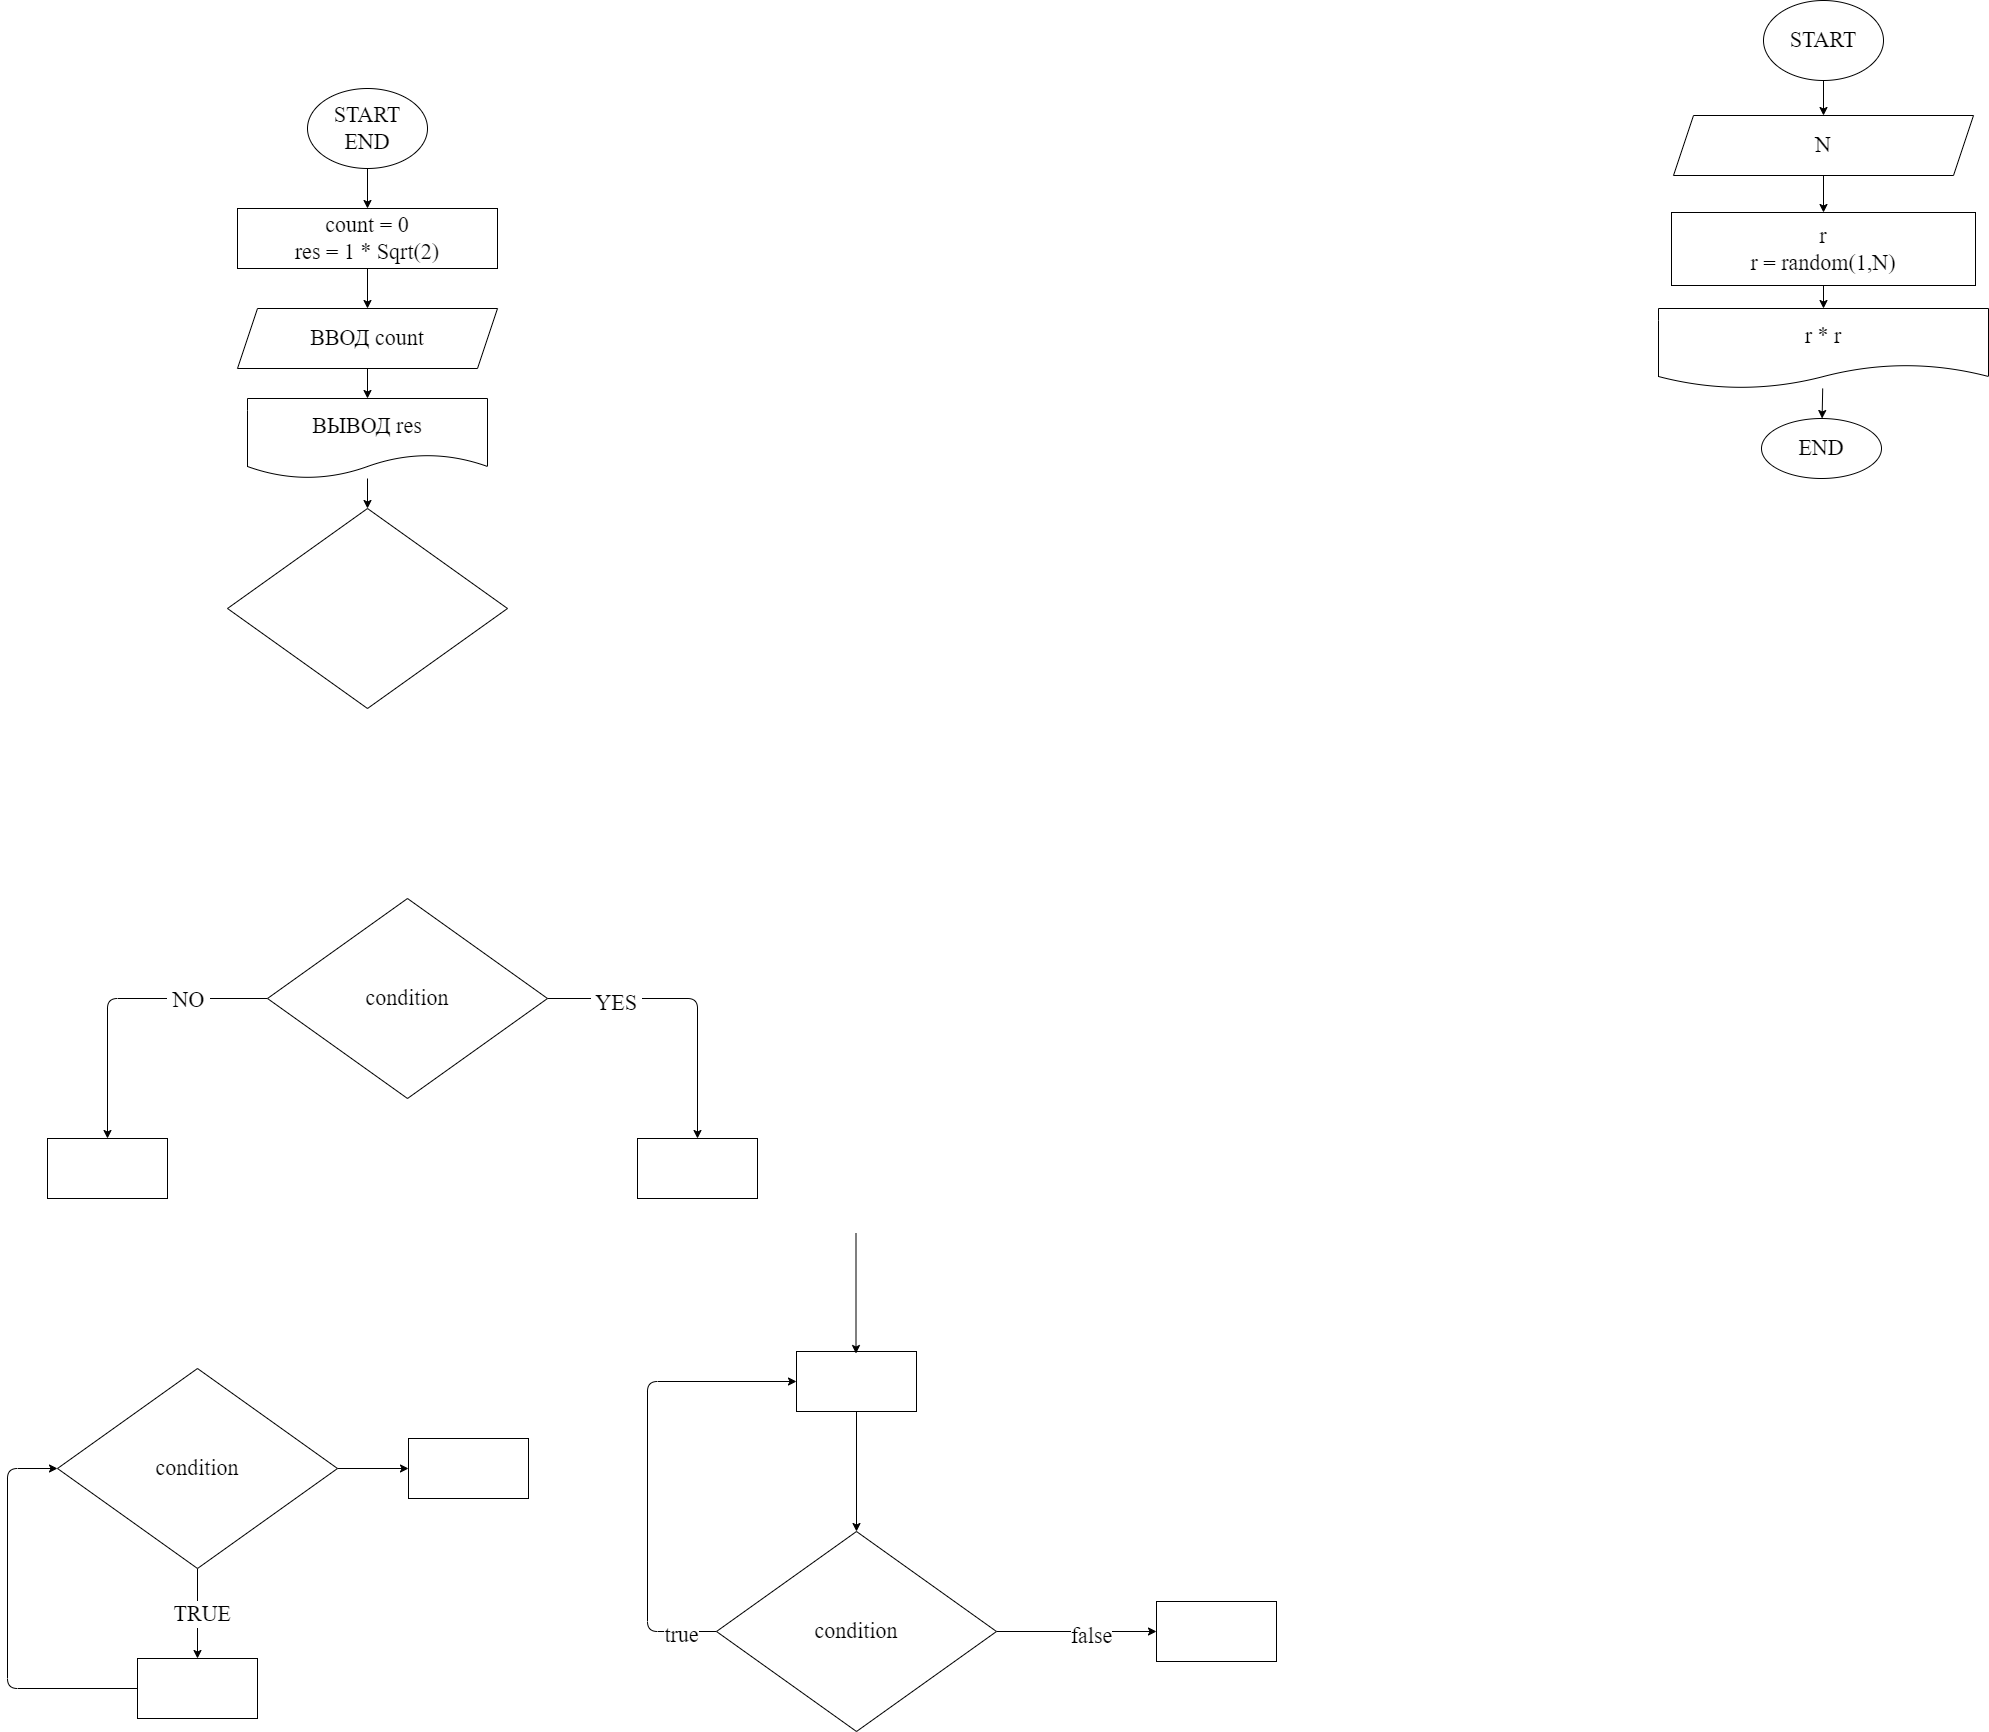

The diagram above was exported from draw.io. Its source (the exported page's mxGraphModel, read from the mxfile embedded in the PNG):
<mxGraphModel dx="1175" dy="874" grid="0" gridSize="10" guides="1" tooltips="1" connect="1" arrows="1" fold="1" page="0" pageScale="1" pageWidth="1000" pageHeight="700" math="0" shadow="0">
  <root>
    <mxCell id="0" />
    <mxCell id="1" parent="0" />
    <mxCell id="7" value="" style="edgeStyle=none;html=1;fontFamily=Fira Code;fontSize=22;" parent="1" source="2" target="6" edge="1">
      <mxGeometry relative="1" as="geometry" />
    </mxCell>
    <mxCell id="2" value="START&lt;br&gt;END" style="ellipse;whiteSpace=wrap;html=1;fontFamily=Fira Code;fontSize=22;" parent="1" vertex="1">
      <mxGeometry x="350" y="10" width="120" height="80" as="geometry" />
    </mxCell>
    <mxCell id="9" value="" style="edgeStyle=none;html=1;fontFamily=Fira Code;fontSize=22;" parent="1" source="6" target="8" edge="1">
      <mxGeometry relative="1" as="geometry" />
    </mxCell>
    <mxCell id="6" value="count = 0&lt;br&gt;res = 1 * Sqrt(2)" style="whiteSpace=wrap;html=1;fontSize=22;fontFamily=Fira Code;" parent="1" vertex="1">
      <mxGeometry x="280" y="130" width="260" height="60" as="geometry" />
    </mxCell>
    <mxCell id="11" value="" style="edgeStyle=none;html=1;fontFamily=Fira Code;fontSize=22;" parent="1" source="8" target="10" edge="1">
      <mxGeometry relative="1" as="geometry" />
    </mxCell>
    <mxCell id="8" value="ВВОД count" style="shape=parallelogram;perimeter=parallelogramPerimeter;whiteSpace=wrap;html=1;fixedSize=1;fontSize=22;fontFamily=Fira Code;" parent="1" vertex="1">
      <mxGeometry x="280" y="230" width="260" height="60" as="geometry" />
    </mxCell>
    <mxCell id="14" value="" style="edgeStyle=none;html=1;fontFamily=Fira Code;fontSize=22;" parent="1" source="10" target="13" edge="1">
      <mxGeometry relative="1" as="geometry" />
    </mxCell>
    <mxCell id="10" value="ВЫВОД res" style="shape=document;whiteSpace=wrap;html=1;boundedLbl=1;fontSize=22;fontFamily=Fira Code;" parent="1" vertex="1">
      <mxGeometry x="290" y="320" width="240" height="80" as="geometry" />
    </mxCell>
    <mxCell id="13" value="" style="rhombus;whiteSpace=wrap;html=1;fontSize=22;fontFamily=Fira Code;" parent="1" vertex="1">
      <mxGeometry x="270" y="430" width="280" height="200" as="geometry" />
    </mxCell>
    <mxCell id="17" value="" style="edgeStyle=none;html=1;fontFamily=Fira Code;fontSize=22;" parent="1" source="15" target="16" edge="1">
      <mxGeometry relative="1" as="geometry">
        <Array as="points">
          <mxPoint x="740" y="920" />
        </Array>
      </mxGeometry>
    </mxCell>
    <mxCell id="20" value="&amp;nbsp;YES&amp;nbsp;" style="edgeLabel;html=1;align=center;verticalAlign=middle;resizable=0;points=[];fontSize=22;fontFamily=Fira Code;" parent="17" vertex="1" connectable="0">
      <mxGeometry x="-0.5322" y="-4" relative="1" as="geometry">
        <mxPoint as="offset" />
      </mxGeometry>
    </mxCell>
    <mxCell id="19" value="" style="edgeStyle=none;html=1;fontFamily=Fira Code;fontSize=22;" parent="1" source="15" target="18" edge="1">
      <mxGeometry relative="1" as="geometry">
        <Array as="points">
          <mxPoint x="150" y="920" />
        </Array>
      </mxGeometry>
    </mxCell>
    <mxCell id="21" value="&amp;nbsp;NO&amp;nbsp;" style="edgeLabel;html=1;align=center;verticalAlign=middle;resizable=0;points=[];fontSize=22;fontFamily=Fira Code;" parent="19" vertex="1" connectable="0">
      <mxGeometry x="-0.4656" y="1" relative="1" as="geometry">
        <mxPoint as="offset" />
      </mxGeometry>
    </mxCell>
    <mxCell id="15" value="condition" style="rhombus;whiteSpace=wrap;html=1;fontSize=22;fontFamily=Fira Code;" parent="1" vertex="1">
      <mxGeometry x="310" y="820" width="280" height="200" as="geometry" />
    </mxCell>
    <mxCell id="16" value="" style="whiteSpace=wrap;html=1;fontSize=22;fontFamily=Fira Code;" parent="1" vertex="1">
      <mxGeometry x="680" y="1060" width="120" height="60" as="geometry" />
    </mxCell>
    <mxCell id="18" value="" style="whiteSpace=wrap;html=1;fontSize=22;fontFamily=Fira Code;" parent="1" vertex="1">
      <mxGeometry x="90" y="1060" width="120" height="60" as="geometry" />
    </mxCell>
    <mxCell id="24" value="" style="edgeStyle=none;html=1;fontFamily=Fira Code;fontSize=22;" parent="1" source="22" target="23" edge="1">
      <mxGeometry relative="1" as="geometry" />
    </mxCell>
    <mxCell id="25" value="&amp;nbsp;TRUE&amp;nbsp;" style="edgeLabel;html=1;align=center;verticalAlign=middle;resizable=0;points=[];fontSize=22;fontFamily=Fira Code;" parent="24" vertex="1" connectable="0">
      <mxGeometry x="-0.0033" y="4" relative="1" as="geometry">
        <mxPoint as="offset" />
      </mxGeometry>
    </mxCell>
    <mxCell id="34" value="" style="edgeStyle=none;html=1;fontFamily=Fira Code;fontSize=22;" parent="1" source="22" target="33" edge="1">
      <mxGeometry relative="1" as="geometry" />
    </mxCell>
    <mxCell id="22" value="condition" style="rhombus;whiteSpace=wrap;html=1;fontSize=22;fontFamily=Fira Code;" parent="1" vertex="1">
      <mxGeometry x="100" y="1290" width="280" height="200" as="geometry" />
    </mxCell>
    <mxCell id="26" style="edgeStyle=none;html=1;entryX=0;entryY=0.5;entryDx=0;entryDy=0;fontFamily=Fira Code;fontSize=22;" parent="1" source="23" target="22" edge="1">
      <mxGeometry relative="1" as="geometry">
        <Array as="points">
          <mxPoint x="50" y="1610" />
          <mxPoint x="50" y="1390" />
        </Array>
      </mxGeometry>
    </mxCell>
    <mxCell id="23" value="" style="whiteSpace=wrap;html=1;fontSize=22;fontFamily=Fira Code;" parent="1" vertex="1">
      <mxGeometry x="180" y="1580" width="120" height="60" as="geometry" />
    </mxCell>
    <mxCell id="32" style="edgeStyle=none;html=1;entryX=0;entryY=0.5;entryDx=0;entryDy=0;fontFamily=Fira Code;fontSize=22;" parent="1" source="27" target="28" edge="1">
      <mxGeometry relative="1" as="geometry">
        <Array as="points">
          <mxPoint x="690" y="1553" />
          <mxPoint x="690" y="1303" />
        </Array>
      </mxGeometry>
    </mxCell>
    <mxCell id="36" value="true" style="edgeLabel;html=1;align=center;verticalAlign=middle;resizable=0;points=[];fontSize=22;fontFamily=Fira Code;" parent="32" vertex="1" connectable="0">
      <mxGeometry x="-0.8462" y="3" relative="1" as="geometry">
        <mxPoint as="offset" />
      </mxGeometry>
    </mxCell>
    <mxCell id="38" value="" style="edgeStyle=none;html=1;fontFamily=Fira Code;fontSize=22;" parent="1" source="27" target="37" edge="1">
      <mxGeometry relative="1" as="geometry" />
    </mxCell>
    <mxCell id="39" value="false" style="edgeLabel;html=1;align=center;verticalAlign=middle;resizable=0;points=[];fontSize=22;fontFamily=Fira Code;" parent="38" vertex="1" connectable="0">
      <mxGeometry x="0.1729" y="-4" relative="1" as="geometry">
        <mxPoint as="offset" />
      </mxGeometry>
    </mxCell>
    <mxCell id="27" value="condition" style="rhombus;whiteSpace=wrap;html=1;fontSize=22;fontFamily=Fira Code;" parent="1" vertex="1">
      <mxGeometry x="759" y="1453" width="280" height="200" as="geometry" />
    </mxCell>
    <mxCell id="29" style="edgeStyle=none;html=1;entryX=0.5;entryY=0;entryDx=0;entryDy=0;fontFamily=Fira Code;fontSize=22;" parent="1" source="28" target="27" edge="1">
      <mxGeometry relative="1" as="geometry" />
    </mxCell>
    <mxCell id="28" value="" style="whiteSpace=wrap;html=1;fontSize=22;fontFamily=Fira Code;" parent="1" vertex="1">
      <mxGeometry x="839" y="1273" width="120" height="60" as="geometry" />
    </mxCell>
    <mxCell id="31" style="edgeStyle=none;html=1;entryX=0.5;entryY=0;entryDx=0;entryDy=0;fontFamily=Fira Code;fontSize=22;" parent="1" edge="1">
      <mxGeometry relative="1" as="geometry">
        <mxPoint x="898.5" y="1155" as="sourcePoint" />
        <mxPoint x="898.5" y="1275" as="targetPoint" />
      </mxGeometry>
    </mxCell>
    <mxCell id="33" value="" style="whiteSpace=wrap;html=1;fontSize=22;fontFamily=Fira Code;" parent="1" vertex="1">
      <mxGeometry x="451" y="1360" width="120" height="60" as="geometry" />
    </mxCell>
    <mxCell id="37" value="" style="whiteSpace=wrap;html=1;fontSize=22;fontFamily=Fira Code;" parent="1" vertex="1">
      <mxGeometry x="1199" y="1523" width="120" height="60" as="geometry" />
    </mxCell>
    <mxCell id="45" value="" style="edgeStyle=none;html=1;fontFamily=Fira Code;fontSize=22;" parent="1" source="41" target="44" edge="1">
      <mxGeometry relative="1" as="geometry" />
    </mxCell>
    <mxCell id="41" value="START" style="ellipse;whiteSpace=wrap;html=1;fontFamily=Fira Code;fontSize=22;" parent="1" vertex="1">
      <mxGeometry x="1806" y="-78" width="120" height="80" as="geometry" />
    </mxCell>
    <mxCell id="47" value="" style="edgeStyle=none;html=1;fontFamily=Fira Code;fontSize=22;" parent="1" source="44" target="46" edge="1">
      <mxGeometry relative="1" as="geometry" />
    </mxCell>
    <mxCell id="44" value="N" style="shape=parallelogram;perimeter=parallelogramPerimeter;whiteSpace=wrap;html=1;fixedSize=1;fontSize=22;fontFamily=Fira Code;" parent="1" vertex="1">
      <mxGeometry x="1716" y="37" width="300" height="60" as="geometry" />
    </mxCell>
    <mxCell id="49" value="" style="edgeStyle=none;html=1;fontFamily=Fira Code;fontSize=22;" parent="1" source="46" target="48" edge="1">
      <mxGeometry relative="1" as="geometry" />
    </mxCell>
    <mxCell id="46" value="r&lt;br&gt;r = random(1,N)" style="whiteSpace=wrap;html=1;fontSize=22;fontFamily=Fira Code;" parent="1" vertex="1">
      <mxGeometry x="1714" y="134" width="304" height="73" as="geometry" />
    </mxCell>
    <mxCell id="51" value="" style="edgeStyle=none;html=1;fontFamily=Fira Code;fontSize=22;" parent="1" source="48" target="50" edge="1">
      <mxGeometry relative="1" as="geometry" />
    </mxCell>
    <mxCell id="48" value="r * r" style="shape=document;whiteSpace=wrap;html=1;boundedLbl=1;fontSize=22;fontFamily=Fira Code;" parent="1" vertex="1">
      <mxGeometry x="1701" y="230" width="330" height="80" as="geometry" />
    </mxCell>
    <mxCell id="50" value="END" style="ellipse;whiteSpace=wrap;html=1;fontSize=22;fontFamily=Fira Code;" parent="1" vertex="1">
      <mxGeometry x="1804" y="340" width="120" height="60" as="geometry" />
    </mxCell>
  </root>
</mxGraphModel>